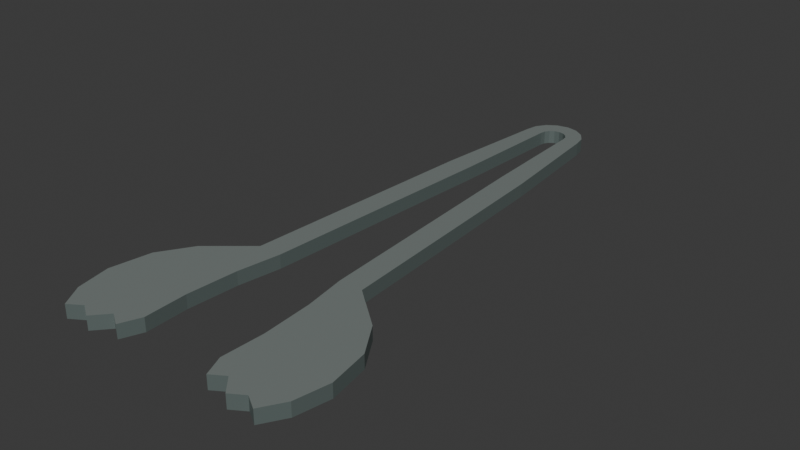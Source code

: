 # Source: source.blend  (saved by Blender 4.3.34; exported with 4.5.12 LTS)
import bpy
from mathutils import Matrix  # noqa: F401  (used for matrix-valued properties, if any)

bpy.ops.wm.read_factory_settings(use_empty=True)
scene = bpy.context.scene
scene.name = 'Scene'

# ---- collections
col_collection = bpy.data.collections.new('Collection'); scene.collection.children.link(col_collection)

# ---- materials (node trees are filled in below, after node groups)
mat_tongs_brushedwarmsteel = bpy.data.materials.new('Tongs_BrushedWarmSteel')
mat_tongs_brushedwarmsteel.diffuse_color = (0.43, 0.49, 0.47, 1.0)
mat_tongs_darkcutedges = bpy.data.materials.new('Tongs_DarkCutEdges')
mat_tongs_darkcutedges.diffuse_color = (0.19, 0.24, 0.23, 1.0)

# ---- material node trees
mat_tongs_brushedwarmsteel.use_nodes = True; mat_tongs_brushedwarmsteel.node_tree.nodes.clear()
_N = mat_tongs_brushedwarmsteel.node_tree.nodes; _L = mat_tongs_brushedwarmsteel.node_tree.links
n0 = _N.new('ShaderNodeBsdfPrincipled'); n0.name = 'Principled BSDF'; n0.location = (10, 300)
n0.inputs[0].default_value = (0.43, 0.49, 0.47, 1.0)
n0.inputs[1].default_value = 0.62
n0.inputs[2].default_value = 0.43
n1 = _N.new('ShaderNodeOutputMaterial'); n1.name = 'Material Output'; n1.location = (300, 300)
_L.new(n0.outputs[0], n1.inputs[0])
n1.is_active_output = True
mat_tongs_darkcutedges.use_nodes = True; mat_tongs_darkcutedges.node_tree.nodes.clear()
_N = mat_tongs_darkcutedges.node_tree.nodes; _L = mat_tongs_darkcutedges.node_tree.links
n0 = _N.new('ShaderNodeBsdfPrincipled'); n0.name = 'Principled BSDF'; n0.location = (10, 300)
n0.inputs[0].default_value = (0.19, 0.24, 0.23, 1.0)
n0.inputs[1].default_value = 0.55
n0.inputs[2].default_value = 0.55
n1 = _N.new('ShaderNodeOutputMaterial'); n1.name = 'Material Output'; n1.location = (300, 300)
_L.new(n0.outputs[0], n1.inputs[0])
n1.is_active_output = True

# ---- world
world_world = bpy.data.worlds.new('World'); scene.world = world_world
world_world.use_nodes = True; world_world.node_tree.nodes.clear()
_N = world_world.node_tree.nodes; _L = world_world.node_tree.links
n0 = _N.new('ShaderNodeOutputWorld'); n0.name = 'World Output'; n0.location = (300, 300)
n1 = _N.new('ShaderNodeBackground'); n1.name = 'Background'; n1.location = (10, 300)
n1.inputs[0].default_value = (0.05088, 0.05088, 0.05088, 1.0)
_L.new(n1.outputs[0], n0.inputs[0])
n0.is_active_output = True
world_world.color = (0.05088, 0.05088, 0.05088)
world_world.sun_shadow_jitter_overblur = 0.0

# ---- meshes
me_continuousreturnarmsandscallopedjaws = bpy.data.meshes.new('ContinuousReturnArmsAndScallopedJaws')
me_continuousreturnarmsandscallopedjaws.from_pydata([(-0.011, 0.0765, 0.0), (-0.02, -0.0685, 0.0), (-0.024, -0.0935, 0.0), (-0.024, -0.0935, 0.008), (-0.02, -0.0685, 0.008), (-0.011, 0.0765, 0.008), (-0.008, 0.1465, 0.0), (-0.008, 0.1465, 0.008), (0.02, -0.0685, 0.0), (0.011, 0.0765, 0.0), (0.008, 0.1465, 0.0), (0.008, 0.1465, 0.008), (0.011, 0.0765, 0.008), (0.02, -0.0685, 0.008), (0.024, -0.0935, 0.0), (0.024, -0.0935, 0.008), (0.03, -0.1605, 0.0), (0.025, -0.1485, 0.0), (0.026, -0.1235, 0.0), (0.026, -0.1235, 0.008), (0.025, -0.1485, 0.008), (0.03, -0.1605, 0.008), (0.038, -0.1555, 0.0), (0.038, -0.1555, 0.008), (0.054, -0.1595, 0.0), (0.046, -0.1645, 0.0), (0.046, -0.1645, 0.008), (0.054, -0.1595, 0.008), (0.07, -0.1515, 0.0), (0.062, -0.1645, 0.0), (0.062, -0.1645, 0.008), (0.07, -0.1515, 0.008), (0.074, -0.1315, 0.0), (0.074, -0.1315, 0.008), (0.07, -0.1075, 0.0), (0.07, -0.1075, 0.008), (0.058, -0.0885, 0.0), (0.058, -0.0885, 0.008), (0.034, -0.0685, 0.0), (0.034, -0.0685, 0.008), (0.025, 0.0765, 0.0), (0.025, 0.0765, 0.008), (0.007391, 0.1496, 0.0), (0.007391, 0.1496, 0.008), (0.018, 0.1465, 0.0), (0.018, 0.1465, 0.008), (0.005657, 0.1522, 0.0), (0.005657, 0.1522, 0.008), (0.003061, 0.1539, 0.0), (0.003061, 0.1539, 0.008), (0.01663, 0.1534, 0.0), (0.01663, 0.1534, 0.008), (0.0, 0.1545, 0.0), (0.0, 0.1545, 0.008), (0.01273, 0.1592, 0.0), (0.01273, 0.1592, 0.008), (-0.003061, 0.1539, 0.0), (-0.003061, 0.1539, 0.008), (0.006888, 0.1631, 0.0), (0.006888, 0.1631, 0.008), (-0.005657, 0.1522, 0.0), (-0.005657, 0.1522, 0.008), (0.0, 0.1645, 0.0), (0.0, 0.1645, 0.008), (-0.007391, 0.1496, 0.0), (-0.007391, 0.1496, 0.008), (-0.006888, 0.1631, 0.0), (-0.006888, 0.1631, 0.008), (-0.01273, 0.1592, 0.0), (-0.01273, 0.1592, 0.008), (-0.026, -0.1235, 0.0), (-0.026, -0.1235, 0.008), (-0.01663, 0.1534, 0.0), (-0.01663, 0.1534, 0.008), (-0.018, 0.1465, 0.0), (-0.018, 0.1465, 0.008), (-0.025, 0.0765, 0.0), (-0.025, 0.0765, 0.008), (-0.034, -0.0685, 0.0), (-0.034, -0.0685, 0.008), (-0.025, -0.1485, 0.0), (-0.025, -0.1485, 0.008), (-0.058, -0.0885, 0.0), (-0.058, -0.0885, 0.008), (-0.07, -0.1075, 0.0), (-0.07, -0.1075, 0.008), (-0.074, -0.1315, 0.0), (-0.074, -0.1315, 0.008), (-0.07, -0.1515, 0.0), (-0.07, -0.1515, 0.008), (-0.054, -0.1595, 0.0), (-0.062, -0.1645, 0.0), (-0.062, -0.1645, 0.008), (-0.054, -0.1595, 0.008), (-0.038, -0.1555, 0.0), (-0.046, -0.1645, 0.0), (-0.046, -0.1645, 0.008), (-0.038, -0.1555, 0.008), (-0.03, -0.1605, 0.0), (-0.03, -0.1605, 0.008)], [], [(0, 1, 2), (3, 4, 5), (6, 0, 2), (3, 5, 7), (8, 9, 10), (11, 12, 13), (14, 8, 10), (11, 13, 15), (16, 17, 18), (19, 20, 21), (16, 18, 14), (15, 19, 21), (16, 14, 10), (11, 15, 21), (22, 16, 10), (11, 21, 23), (24, 25, 22), (23, 26, 27), (28, 29, 24), (27, 30, 31), (28, 24, 22), (23, 27, 31), (32, 28, 22), (23, 31, 33), (34, 32, 22), (23, 33, 35), (36, 34, 22), (23, 35, 37), (38, 36, 22), (23, 37, 39), (38, 22, 10), (11, 23, 39), (40, 38, 10), (11, 39, 41), (40, 10, 42), (43, 11, 41), (44, 40, 42), (43, 41, 45), (44, 42, 46), (47, 43, 45), (44, 46, 48), (49, 47, 45), (50, 44, 48), (49, 45, 51), (50, 48, 52), (53, 49, 51), (54, 50, 52), (53, 51, 55), (54, 52, 56), (57, 53, 55), (58, 54, 56), (57, 55, 59), (58, 56, 60), (61, 57, 59), (62, 58, 60), (61, 59, 63), (62, 60, 64), (65, 61, 63), (66, 62, 64), (65, 63, 67), (66, 64, 6), (7, 65, 67), (68, 66, 6), (7, 67, 69), (68, 6, 2), (3, 7, 69), (68, 2, 70), (71, 3, 69), (72, 68, 70), (71, 69, 73), (74, 72, 70), (71, 73, 75), (76, 74, 70), (71, 75, 77), (78, 76, 70), (71, 77, 79), (78, 70, 80), (81, 71, 79), (82, 78, 80), (81, 79, 83), (84, 82, 80), (81, 83, 85), (86, 84, 80), (81, 85, 87), (88, 86, 80), (81, 87, 89), (90, 91, 88), (89, 92, 93), (90, 88, 80), (81, 89, 93), (94, 95, 90), (93, 96, 97), (94, 90, 80), (81, 93, 97), (80, 98, 94), (97, 99, 81), (70, 2, 3), (70, 3, 71), (2, 1, 4), (2, 4, 3), (1, 0, 5), (1, 5, 4), (0, 6, 7), (0, 7, 5), (6, 64, 65), (6, 65, 7), (64, 60, 61), (64, 61, 65), (60, 56, 57), (60, 57, 61), (56, 52, 53), (56, 53, 57), (52, 48, 49), (52, 49, 53), (48, 46, 47), (48, 47, 49), (46, 42, 43), (46, 43, 47), (42, 10, 11), (42, 11, 43), (10, 9, 12), (10, 12, 11), (9, 8, 13), (9, 13, 12), (8, 14, 15), (8, 15, 13), (14, 18, 19), (14, 19, 15), (18, 17, 20), (18, 20, 19), (17, 16, 21), (17, 21, 20), (16, 22, 23), (16, 23, 21), (22, 25, 26), (22, 26, 23), (25, 24, 27), (25, 27, 26), (24, 29, 30), (24, 30, 27), (29, 28, 31), (29, 31, 30), (28, 32, 33), (28, 33, 31), (32, 34, 35), (32, 35, 33), (34, 36, 37), (34, 37, 35), (36, 38, 39), (36, 39, 37), (38, 40, 41), (38, 41, 39), (40, 44, 45), (40, 45, 41), (44, 50, 51), (44, 51, 45), (50, 54, 55), (50, 55, 51), (54, 58, 59), (54, 59, 55), (58, 62, 63), (58, 63, 59), (62, 66, 67), (62, 67, 63), (66, 68, 69), (66, 69, 67), (68, 72, 73), (68, 73, 69), (72, 74, 75), (72, 75, 73), (74, 76, 77), (74, 77, 75), (76, 78, 79), (76, 79, 77), (78, 82, 83), (78, 83, 79), (82, 84, 85), (82, 85, 83), (84, 86, 87), (84, 87, 85), (86, 88, 89), (86, 89, 87), (88, 91, 92), (88, 92, 89), (91, 90, 93), (91, 93, 92), (90, 95, 96), (90, 96, 93), (95, 94, 97), (95, 97, 96), (94, 98, 99), (94, 99, 97), (98, 80, 81), (98, 81, 99), (80, 70, 71), (80, 71, 81)])
me_continuousreturnarmsandscallopedjaws.polygons.foreach_set('material_index', [0, 0, 0, 0, 0, 0, 0, 0, 0, 0, 0, 0, 0, 0, 0, 0, 0, 0, 0, 0, 0, 0, 0, 0, 0, 0, 0, 0, 0, 0, 0, 0, 0, 0, 0, 0, 0, 0, 0, 0, 0, 0, 0, 0, 0, 0, 0, 0, 0, 0, 0, 0, 0, 0, 0, 0, 0, 0, 0, 0, 0, 0, 0, 0, 0, 0, 0, 0, 0, 0, 0, 0, 0, 0, 0, 0, 0, 0, 0, 0, 0, 0, 0, 0, 0, 0, 0, 0, 0, 0, 0, 0, 0, 0, 0, 0, 1, 1, 1, 1, 1, 1, 1, 1, 1, 1, 1, 1, 1, 1, 1, 1, 1, 1, 1, 1, 1, 1, 1, 1, 1, 1, 1, 1, 1, 1, 1, 1, 1, 1, 1, 1, 1, 1, 1, 1, 1, 1, 1, 1, 1, 1, 1, 1, 1, 1, 1, 1, 1, 1, 1, 1, 1, 1, 1, 1, 1, 1, 1, 1, 1, 1, 1, 1, 1, 1, 1, 1, 1, 1, 1, 1, 1, 1, 1, 1, 1, 1, 1, 1, 1, 1, 1, 1, 1, 1, 1, 1, 1, 1, 1, 1, 1, 1, 1, 1])
me_continuousreturnarmsandscallopedjaws.materials.append(mat_tongs_brushedwarmsteel)
me_continuousreturnarmsandscallopedjaws.materials.append(mat_tongs_darkcutedges)
me_continuousreturnarmsandscallopedjaws.update()

# ---- objects
ob_onecontinuousscallopedservingtongs = bpy.data.objects.new('OneContinuousScallopedServingTongs', None)
ob_continuousreturnarmsandscallopedjaws = bpy.data.objects.new('ContinuousReturnArmsAndScallopedJaws', me_continuousreturnarmsandscallopedjaws)

# ---- transforms, parenting, visibility, modifiers, constraints
ob_onecontinuousscallopedservingtongs.location = (0.0, 0.0, 0.0)
ob_continuousreturnarmsandscallopedjaws.parent = ob_onecontinuousscallopedservingtongs
ob_continuousreturnarmsandscallopedjaws.location = (0.0, 0.0, 0.0)

# ---- collection membership
scene.collection.objects.link(ob_onecontinuousscallopedservingtongs)
scene.collection.objects.link(ob_continuousreturnarmsandscallopedjaws)

# ---- scene / render settings (as saved in the file)
scene.frame_start = 1; scene.frame_end = 250; scene.frame_set(1)
scene.render.engine = 'CYCLES'
scene.render.use_compositing = False
scene.cycles.use_denoising = False
scene.cycles.samples = 128
scene.cycles.use_adaptive_sampling = False
scene.cycles.seed = 17
bpy.context.view_layer.update()

# ---- added for rendering (the .blend has no active camera and no usable light): camera, sun
cam_auto = bpy.data.cameras.new('AutoCamera')
cam_auto.lens = 50.0
cam_auto.sensor_width = 36.0
cam_auto.clip_end = 1000.0
ob_auto_camera = bpy.data.objects.new('AutoCamera', cam_auto)
scene.collection.objects.link(ob_auto_camera)
ob_auto_camera.location = (0.333863, -0.400635, 0.27109)
ob_auto_camera.rotation_euler = (1.09748, -7.21219e-08, 0.694738)
scene.camera = ob_auto_camera
light_auto_sun = bpy.data.lights.new('AutoSun', 'SUN')
light_auto_sun.energy = 3.0
light_auto_sun.angle = 0.0523599
ob_auto_sun = bpy.data.objects.new('AutoSun', light_auto_sun)
scene.collection.objects.link(ob_auto_sun)
ob_auto_sun.rotation_euler = (0.872665, 0.174533, 0.523599)
bpy.context.view_layer.update()

